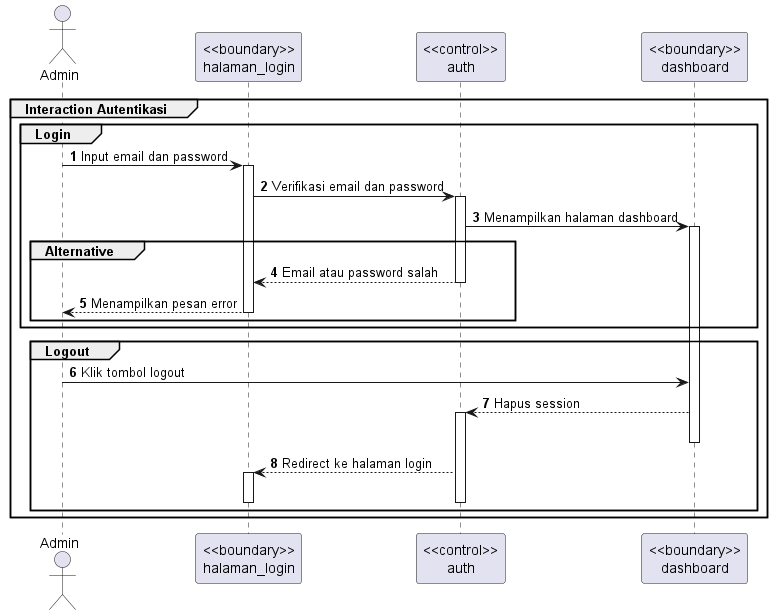

The diagram above was rendered by PlantUML. Its source (embedded in the PNG):
@startuml Login
autonumber
actor Admin
participant "<<boundary>>\nhalaman_login" as login
participant "<<control>>\nauth" as auth
participant "<<boundary>>\ndashboard" as dashboard
group Interaction Autentikasi
group Login
    Admin -> login: Input email dan password
    activate login
    login -> auth: Verifikasi email dan password
    activate auth
    auth -> dashboard: Menampilkan halaman dashboard
    activate dashboard
    group Alternative
        auth --> login: Email atau password salah
        deactivate auth
        login --> Admin: Menampilkan pesan error
        deactivate login
    end
end
group Logout
    Admin -> dashboard: Klik tombol logout
    dashboard --> auth: Hapus session
    activate auth
    deactivate dashboard
    auth --> login: Redirect ke halaman login
    activate login
    deactivate login
    deactivate auth
end
end
@enduml